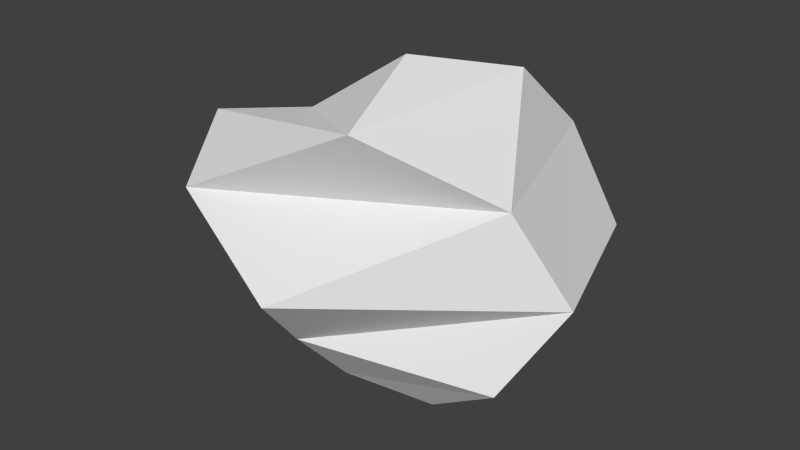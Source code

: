 # Source: asteroid_4.blend  (saved by Blender 2.64.2; exported with 4.5.12 LTS)
import bpy
from mathutils import Matrix  # noqa: F401  (used for matrix-valued properties, if any)

bpy.ops.wm.read_factory_settings(use_empty=True)
scene = bpy.context.scene
scene.name = 'Scene'

# ---- collections
col_collection_14 = bpy.data.collections.new('Collection 14'); scene.collection.children.link(col_collection_14)

# ---- world
world_world = bpy.data.worlds.new('World'); scene.world = world_world
world_world.color = (0.05088, 0.05088, 0.05088)
world_world.use_sun_shadow = False
world_world.sun_shadow_jitter_overblur = 0.0
world_world.cycles.sampling_method = 'MANUAL'
world_world.cycles.sample_map_resolution = 256

# ---- meshes
me_icosphere_003 = bpy.data.meshes.new('Icosphere.003')
me_icosphere_003.from_pydata([(0.01796, 6.297, -0.0001296), (3.398, 2.219, -2.551), (-1.259, 2.034, -4.034), (-5.14, 2.679, 0.0004638), (-1.226, 2.069, 4.037), (3.847, 2.538, 2.944), (1.239, -2.087, -4.02), (-4.808, -3.04, -3.611), (-4.89, -3.176, 3.746), (1.802, -3.074, 5.814), (5.785, -3.052, 0.003411), (-0.01471, -6.406, -0.005955), (2.232, 4.782, -1.696), (1.461, 3.06, -4.713), (-0.8837, 4.871, -2.862), (2.626, 5.487, 2.003), (4.768, 3.117, 0.005747), (-3.878, 3.109, -2.961), (-2.64, 4.452, 0.004471), (-4.537, 3.648, 3.471), (-0.8571, 4.797, 2.809), (1.427, 2.946, 4.542), (4.999, -0.009195, 1.677), (4.634, -0.05308, -1.564), (3.476, 0.002159, -4.971), (-0.01508, -0.001621, -6.047), (-3.481, 0.001234, -5.044), (-4.803, -0.008412, -1.65), (-5.481, -0.0002798, 1.861), (-3.012, -0.02579, 4.331), (0.002974, 0.009883, 6.636), (3.152, -0.00675, 4.553), (3.9, -3.128, -2.955), (-1.625, -3.386, -5.217), (-4.863, -3.137, -0.00035), (-1.716, -3.529, 5.378), (4.162, -3.307, 3.153), (3.086, -5.195, -4.207e-05), (0.6418, -4.027, -2.235), (-3.387, -7.03, -2.589), (-2.69, -5.529, 2.045), (0.9811, -5.301, 3.121)], [], [(0, 12, 14), (1, 12, 16), (0, 14, 18), (0, 18, 20), (0, 20, 15), (1, 16, 23), (2, 13, 25), (3, 17, 27), (4, 19, 29), (5, 21, 31), (1, 23, 24), (2, 25, 26), (3, 27, 28), (4, 29, 30), (5, 31, 22), (6, 32, 38), (7, 33, 39), (8, 34, 40), (9, 35, 41), (10, 36, 37), (14, 13, 2), (14, 12, 13), (12, 1, 13), (16, 15, 5), (16, 12, 15), (12, 0, 15), (18, 17, 3), (18, 14, 17), (14, 2, 17), (20, 19, 4), (20, 18, 19), (18, 3, 19), (15, 21, 5), (15, 20, 21), (20, 4, 21), (23, 22, 10), (23, 16, 22), (16, 5, 22), (25, 24, 6), (25, 13, 24), (13, 1, 24), (27, 26, 7), (27, 17, 26), (17, 2, 26), (29, 28, 8), (29, 19, 28), (19, 3, 28), (31, 30, 9), (31, 21, 30), (21, 4, 30), (24, 32, 6), (24, 23, 32), (23, 10, 32), (26, 33, 7), (26, 25, 33), (25, 6, 33), (28, 34, 8), (28, 27, 34), (27, 7, 34), (30, 35, 9), (30, 29, 35), (29, 8, 35), (22, 36, 10), (22, 31, 36), (31, 9, 36), (38, 37, 11), (38, 32, 37), (32, 10, 37), (39, 38, 11), (39, 33, 38), (33, 6, 38), (40, 39, 11), (40, 34, 39), (34, 7, 39), (41, 40, 11), (41, 35, 40), (35, 8, 40), (37, 41, 11), (37, 36, 41), (36, 9, 41)])
me_icosphere_003.use_remesh_preserve_volume = False
me_icosphere_003.use_remesh_preserve_attributes = False
me_icosphere_003.use_mirror_vertex_groups = False
me_icosphere_003.update()

# ---- objects
ob_icosphere_003 = bpy.data.objects.new('Icosphere.003', me_icosphere_003)

# ---- transforms, parenting, visibility, modifiers, constraints
ob_icosphere_003.location = (0.0, 0.0, 0.0)
ob_icosphere_003.lineart.crease_threshold = 0.0
_m = ob_icosphere_003.modifiers.new('Smooth', 'SMOOTH')
_m = ob_icosphere_003.modifiers.new('SimpleDeform', 'SIMPLE_DEFORM')
_m.deform_method = 'BEND'
_m.deform_axis = 'Z'
_m.factor = 4.0
_m.angle = 4.0
_m = ob_icosphere_003.modifiers.new('SimpleDeform.001', 'SIMPLE_DEFORM')
_m.deform_axis = 'Z'
_m.factor = 3.0
_m.angle = 3.0

# ---- collection membership
col_collection_14.objects.link(ob_icosphere_003)

# ---- scene / render settings (as saved in the file)
scene.frame_start = 1; scene.frame_end = 250; scene.frame_set(167)
scene.render.engine = 'BLENDER_EEVEE_NEXT'
scene.render.image_settings.color_mode = 'RGB'
scene.render.image_settings.compression = 90
scene.render.resolution_percentage = 50
scene.render.dither_intensity = 0.0
scene.render.bake_margin = 2
scene.render.bake_bias = 0.0
scene.cycles.use_denoising = False
scene.cycles.samples = 10
scene.cycles.sampling_pattern = 'TABULATED_SOBOL'
scene.cycles.light_sampling_threshold = 0.0
scene.cycles.use_adaptive_sampling = False
scene.cycles.use_light_tree = False
scene.cycles.blur_glossy = 0.0
scene.cycles.volume_bounces = 1
scene.cycles.pixel_filter_type = 'GAUSSIAN'
scene.cycles.sample_clamp_indirect = 0.0
scene.view_settings.view_transform = 'Standard'
bpy.context.view_layer.update()

# ---- added for rendering (the .blend has no active camera and no usable light): camera, sun
cam_auto = bpy.data.cameras.new('AutoCamera')
cam_auto.lens = 50.0
cam_auto.sensor_width = 36.0
cam_auto.clip_end = 1000.0
ob_auto_camera = bpy.data.objects.new('AutoCamera', cam_auto)
scene.collection.objects.link(ob_auto_camera)
ob_auto_camera.location = (20.4405, -24.7186, 16.8055)
ob_auto_camera.rotation_euler = (1.09748, -7.21219e-08, 0.694738)
scene.camera = ob_auto_camera
light_auto_sun = bpy.data.lights.new('AutoSun', 'SUN')
light_auto_sun.energy = 3.0
light_auto_sun.angle = 0.0523599
ob_auto_sun = bpy.data.objects.new('AutoSun', light_auto_sun)
scene.collection.objects.link(ob_auto_sun)
ob_auto_sun.rotation_euler = (0.872665, 0.174533, 0.523599)
bpy.context.view_layer.update()
